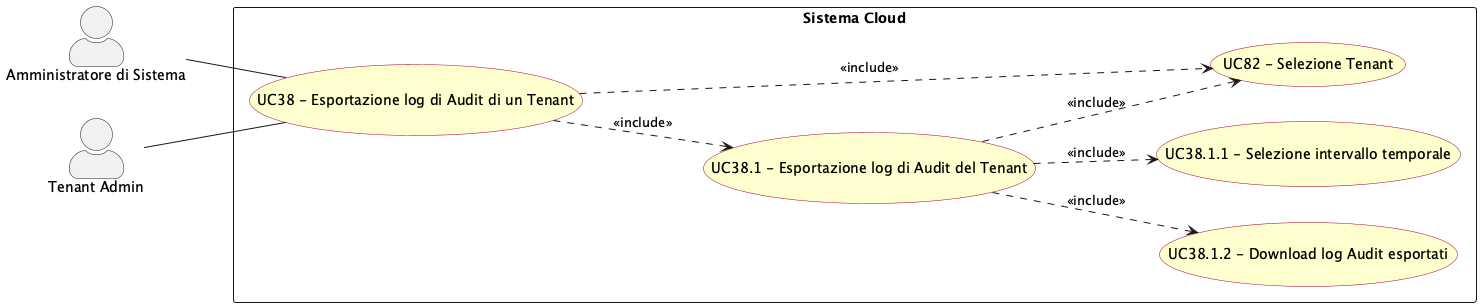

The diagram above was rendered by PlantUML. Its source (embedded in the PNG):
@startuml esportazione_log_audit_tenant_sysadmin
left to right direction
skinparam actorStyle awesome
skinparam usecase {
  BackgroundColor #FEFECE
  BorderColor #A80036
}

actor "Amministratore di Sistema" as sys_adm
actor "Tenant Admin" as tenant_adm

rectangle "Sistema Cloud" {
  usecase "UC38.1.2 - Download log Audit esportati" as UC38_1_2
  usecase "UC38.1 - Esportazione log di Audit del Tenant" as UC38_1
  usecase "UC38 - Esportazione log di Audit di un Tenant" as UC38
  usecase "UC38.1.1 - Selezione intervallo temporale" as UC38_1_1
  usecase "UC82 - Selezione Tenant" as UC82
}

sys_adm -- UC38
tenant_adm -- UC38

UC38_1 ..> UC82 : <<include>>
UC38_1 ..> UC38_1_1 : <<include>>
UC38_1 ..> UC38_1_2 : <<include>>
UC38 ..> UC82 : <<include>>
UC38 ..> UC38_1 : <<include>>

@enduml